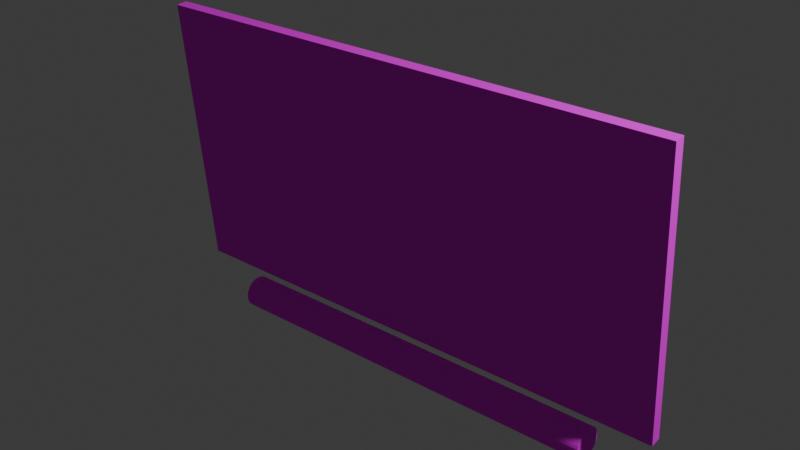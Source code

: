 # Source: TV_and_Soundbar.blend  (saved by Blender 4.0.36; exported with 4.5.12 LTS)
import bpy
from mathutils import Matrix  # noqa: F401  (used for matrix-valued properties, if any)

bpy.ops.wm.read_factory_settings(use_empty=True)
scene = bpy.context.scene
scene.name = 'Scene'

# ---- collections
col_collection = bpy.data.collections.new('Collection'); scene.collection.children.link(col_collection)

# ---- materials (node trees are filled in below, after node groups)
mat_material_001 = bpy.data.materials.new('Material.001')
mat_material_001.alpha_threshold = 0.0
mat_material_001.use_transparent_shadow = False
mat_material_001.diffuse_color = (0.04519, 0.04519, 0.04519, 1.0)
mat_material_001.roughness = 0.5
mat_material_001.line_color = (0.0, 0.0, 0.0, 1.0)

# ---- material node trees
mat_material_001.use_nodes = True; mat_material_001.node_tree.nodes.clear()
_N = mat_material_001.node_tree.nodes; _L = mat_material_001.node_tree.links
n0 = _N.new('ShaderNodeOutputMaterial'); n0.name = 'Material Output'; n0.location = (300, 300)
n1 = _N.new('ShaderNodeBsdfPrincipled'); n1.name = 'Principled BSDF'; n1.location = (10, 300)
n1.inputs[1].default_value = 1.0
n1.inputs[2].default_value = 1.0
n1.inputs[3].default_value = 1.45
n2 = _N.new('ShaderNodeTexImage'); n2.name = 'Image Texture'; n2.location = (-280, 275)
_L.new(n1.outputs[0], n0.inputs[0])
_L.new(n2.outputs[0], n1.inputs[0])
n0.is_active_output = True

# ---- world
world_world = bpy.data.worlds.new('World'); scene.world = world_world
world_world.use_nodes = True; world_world.node_tree.nodes.clear()
_N = world_world.node_tree.nodes; _L = world_world.node_tree.links
n0 = _N.new('ShaderNodeOutputWorld'); n0.name = 'World Output'; n0.location = (300, 300)
n1 = _N.new('ShaderNodeBackground'); n1.name = 'Background'; n1.location = (10, 300)
n1.inputs[0].default_value = (0.05088, 0.05088, 0.05088, 1.0)
_L.new(n1.outputs[0], n0.inputs[0])
n0.is_active_output = True
world_world.color = (0.05088, 0.05088, 0.05088)
world_world.use_sun_shadow = False
world_world.sun_shadow_jitter_overblur = 0.0

# ---- lights
light_light = bpy.data.lights.new('Light', 'POINT')
light_light.transmission_factor = 0.0
light_light.use_soft_falloff = False
light_light.energy = 1000.0
light_light.shadow_soft_size = 0.1
light_light.shadow_maximum_resolution = 0.006
light_light.use_absolute_resolution = True

# ---- meshes
me_cube_054 = bpy.data.meshes.new('Cube.054')
me_cube_054.from_pydata([(-1.623, -0.8612, -0.04146), (-1.623, 0.8549, 0.1113), (-1.623, -0.8549, -0.1113), (-1.623, 0.8612, 0.04146), (1.623, -0.8612, -0.04146), (1.623, 0.8549, 0.1113), (1.623, -0.8549, -0.1113), (1.623, 0.8612, 0.04146)], [], [(0, 1, 3, 2), (2, 3, 7, 6), (6, 7, 5, 4), (4, 5, 1, 0), (2, 6, 4, 0), (7, 3, 1, 5)])
_uv = me_cube_054.uv_layers.new(name='UVMap')
_uv.uv.foreach_set('vector', [0.375, 0.0, 0.625, 0.0, 0.625, 0.25, 0.375, 0.25, 0.375, 0.25, 0.625, 0.25, 0.625, 0.5, 0.375, 0.5, 0.375, 0.5, 0.625, 0.5, 0.625, 0.75, 0.375, 0.75, 0.375, 0.75, 0.625, 0.75, 0.625, 1.0, 0.375, 1.0, 0.125, 0.5, 0.375, 0.5, 0.375, 0.75, 0.125, 0.75, 0.625, 0.5, 0.875, 0.5, 0.875, 0.75, 0.625, 0.75])
me_cube_054.materials.append(mat_material_001)
me_cube_054.update()
me_cylinder_003 = bpy.data.meshes.new('Cylinder.003')
me_cylinder_003.from_pydata([(-1.242, 4.997e-08, -0.09924), (1.242, -5.864e-08, -0.09924), (-1.242, -0.01936, -0.09734), (1.242, -0.01936, -0.09734), (-1.242, -0.03798, -0.09169), (1.242, -0.03798, -0.09169), (-1.242, -0.05514, -0.08252), (1.242, -0.05514, -0.08252), (-1.242, -0.07018, -0.07018), (1.242, -0.07018, -0.07018), (-1.242, -0.08252, -0.05514), (1.242, -0.08252, -0.05514), (-1.242, -0.09169, -0.03798), (1.242, -0.09169, -0.03798), (-1.242, -0.09734, -0.01936), (1.242, -0.09734, -0.01936), (-1.242, -0.09924, 4.338e-09), (1.242, -0.09924, 4.338e-09), (-1.242, -0.09734, 0.01936), (1.242, -0.09734, 0.01936), (-1.242, -0.09169, 0.03798), (1.242, -0.09169, 0.03798), (-1.242, -0.08252, 0.05514), (1.242, -0.08252, 0.05514), (-1.242, -0.07018, 0.07018), (1.242, -0.07018, 0.07018), (-1.242, -0.05514, 0.08252), (1.242, -0.05514, 0.08252), (-1.242, -0.03798, 0.09169), (1.242, -0.03798, 0.09169), (-1.242, -0.01936, 0.09734), (1.242, -0.01936, 0.09734), (-1.242, 5.864e-08, 0.09924), (1.242, -4.997e-08, 0.09924), (-1.242, 0.01936, 0.09734), (1.242, 0.01936, 0.09734), (-1.242, 0.03798, 0.09169), (1.242, 0.03798, 0.09169), (-1.242, 0.05514, 0.08252), (1.242, 0.05514, 0.08252), (-1.242, 0.07018, 0.07018), (1.242, 0.07018, 0.07018), (-1.242, 0.08252, 0.05514), (1.242, 0.08252, 0.05514), (-1.242, 0.09169, 0.03798), (1.242, 0.09169, 0.03798), (-1.242, 0.09734, 0.01936), (1.242, 0.09734, 0.01936), (-1.242, 0.09924, -4.338e-09), (1.242, 0.09924, -4.338e-09), (-1.242, 0.09734, -0.01936), (1.242, 0.09734, -0.01936), (-1.242, 0.09169, -0.03798), (1.242, 0.09169, -0.03798), (-1.242, 0.08252, -0.05514), (1.242, 0.08252, -0.05514), (-1.242, 0.07018, -0.07018), (1.242, 0.07018, -0.07018), (-1.242, 0.05514, -0.08252), (1.242, 0.05514, -0.08252), (-1.242, 0.03798, -0.09169), (1.242, 0.03798, -0.09169), (-1.242, 0.01936, -0.09734), (1.242, 0.01936, -0.09734)], [], [(0, 1, 3, 2), (2, 3, 5, 4), (4, 5, 7, 6), (6, 7, 9, 8), (8, 9, 11, 10), (10, 11, 13, 12), (12, 13, 15, 14), (14, 15, 17, 16), (16, 17, 19, 18), (18, 19, 21, 20), (20, 21, 23, 22), (22, 23, 25, 24), (24, 25, 27, 26), (26, 27, 29, 28), (28, 29, 31, 30), (30, 31, 33, 32), (32, 33, 35, 34), (34, 35, 37, 36), (36, 37, 39, 38), (38, 39, 41, 40), (40, 41, 43, 42), (42, 43, 45, 44), (44, 45, 47, 46), (46, 47, 49, 48), (48, 49, 51, 50), (50, 51, 53, 52), (52, 53, 55, 54), (54, 55, 57, 56), (56, 57, 59, 58), (58, 59, 61, 60), (3, 1, 63, 61, 59, 57, 55, 53, 51, 49, 47, 45, 43, 41, 39, 37, 35, 33, 31, 29, 27, 25, 23, 21, 19, 17, 15, 13, 11, 9, 7, 5), (60, 61, 63, 62), (62, 63, 1, 0), (0, 2, 4, 6, 8, 10, 12, 14, 16, 18, 20, 22, 24, 26, 28, 30, 32, 34, 36, 38, 40, 42, 44, 46, 48, 50, 52, 54, 56, 58, 60, 62)])
_uv = me_cylinder_003.uv_layers.new(name='UVMap')
_uv.uv.foreach_set('vector', [1.0, 0.5, 1.0, 1.0, 0.9688, 1.0, 0.9688, 0.5, 0.9688, 0.5, 0.9688, 1.0, 0.9375, 1.0, 0.9375, 0.5, 0.9375, 0.5, 0.9375, 1.0, 0.9062, 1.0, 0.9062, 0.5, 0.9062, 0.5, 0.9062, 1.0, 0.875, 1.0, 0.875, 0.5, 0.875, 0.5, 0.875, 1.0, 0.8438, 1.0, 0.8438, 0.5, 0.8438, 0.5, 0.8438, 1.0, 0.8125, 1.0, 0.8125, 0.5, 0.8125, 0.5, 0.8125, 1.0, 0.7812, 1.0, 0.7812, 0.5, 0.7812, 0.5, 0.7812, 1.0, 0.75, 1.0, 0.75, 0.5, 0.75, 0.5, 0.75, 1.0, 0.7188, 1.0, 0.7188, 0.5, 0.7188, 0.5, 0.7188, 1.0, 0.6875, 1.0, 0.6875, 0.5, 0.6875, 0.5, 0.6875, 1.0, 0.6562, 1.0, 0.6562, 0.5, 0.6562, 0.5, 0.6562, 1.0, 0.625, 1.0, 0.625, 0.5, 0.625, 0.5, 0.625, 1.0, 0.5938, 1.0, 0.5938, 0.5, 0.5938, 0.5, 0.5938, 1.0, 0.5625, 1.0, 0.5625, 0.5, 0.5625, 0.5, 0.5625, 1.0, 0.5312, 1.0, 0.5312, 0.5, 0.5312, 0.5, 0.5312, 1.0, 0.5, 1.0, 0.5, 0.5, 0.5, 0.5, 0.5, 1.0, 0.4688, 1.0, 0.4688, 0.5, 0.4688, 0.5, 0.4688, 1.0, 0.4375, 1.0, 0.4375, 0.5, 0.4375, 0.5, 0.4375, 1.0, 0.4062, 1.0, 0.4062, 0.5, 0.4062, 0.5, 0.4062, 1.0, 0.375, 1.0, 0.375, 0.5, 0.375, 0.5, 0.375, 1.0, 0.3438, 1.0, 0.3438, 0.5, 0.3438, 0.5, 0.3438, 1.0, 0.3125, 1.0, 0.3125, 0.5, 0.3125, 0.5, 0.3125, 1.0, 0.2812, 1.0, 0.2812, 0.5, 0.2812, 0.5, 0.2812, 1.0, 0.25, 1.0, 0.25, 0.5, 0.25, 0.5, 0.25, 1.0, 0.2188, 1.0, 0.2188, 0.5, 0.2188, 0.5, 0.2188, 1.0, 0.1875, 1.0, 0.1875, 0.5, 0.1875, 0.5, 0.1875, 1.0, 0.1562, 1.0, 0.1562, 0.5, 0.1562, 0.5, 0.1562, 1.0, 0.125, 1.0, 0.125, 0.5, 0.125, 0.5, 0.125, 1.0, 0.09375, 1.0, 0.09375, 0.5, 0.09375, 0.5, 0.09375, 1.0, 0.0625, 1.0, 0.0625, 0.5, 0.2968, 0.4854, 0.25, 0.49, 0.2032, 0.4854, 0.1582, 0.4717, 0.1167, 0.4496, 0.08029, 0.4197, 0.05045, 0.3833, 0.02827, 0.3418, 0.01461, 0.2968, 0.01, 0.25, 0.01461, 0.2032, 0.02827, 0.1582, 0.05045, 0.1167, 0.08029, 0.08029, 0.1167, 0.05045, 0.1582, 0.02827, 0.2032, 0.01461, 0.25, 0.01, 0.2968, 0.01461, 0.3418, 0.02827, 0.3833, 0.05045, 0.4197, 0.08029, 0.4496, 0.1167, 0.4717, 0.1582, 0.4854, 0.2032, 0.49, 0.25, 0.4854, 0.2968, 0.4717, 0.3418, 0.4496, 0.3833, 0.4197, 0.4197, 0.3833, 0.4496, 0.3418, 0.4717, 0.0625, 0.5, 0.0625, 1.0, 0.03125, 1.0, 0.03125, 0.5, 0.03125, 0.5, 0.03125, 1.0, 0.0, 1.0, 0.0, 0.5, 0.75, 0.49, 0.7968, 0.4854, 0.8418, 0.4717, 0.8833, 0.4496, 0.9197, 0.4197, 0.9496, 0.3833, 0.9717, 0.3418, 0.9854, 0.2968, 0.99, 0.25, 0.9854, 0.2032, 0.9717, 0.1582, 0.9496, 0.1167, 0.9197, 0.08029, 0.8833, 0.05045, 0.8418, 0.02827, 0.7968, 0.01461, 0.75, 0.01, 0.7032, 0.01461, 0.6582, 0.02827, 0.6167, 0.05045, 0.5803, 0.08029, 0.5504, 0.1167, 0.5283, 0.1582, 0.5146, 0.2032, 0.51, 0.25, 0.5146, 0.2968, 0.5283, 0.3418, 0.5504, 0.3833, 0.5803, 0.4197, 0.6167, 0.4496, 0.6582, 0.4717, 0.7032, 0.4854])
me_cylinder_003.materials.append(mat_material_001)
me_cylinder_003.update()

# ---- objects
ob_light = bpy.data.objects.new('Light', light_light)
ob_tv = bpy.data.objects.new('TV', me_cube_054)
ob_soundbar = bpy.data.objects.new('Soundbar', me_cylinder_003)

# ---- transforms, parenting, visibility, modifiers, constraints
ob_light.location = (4.076, 1.005, 5.904)
ob_light.rotation_euler = (0.6503, 0.05522, 1.866)
ob_light.lock_rotations_4d = False
ob_light.empty_display_type = 'ARROWS'
ob_light.color = (0.0, 0.0, 0.0, 0.0)
ob_light.lineart.crease_threshold = 0.0
ob_tv.location = (-0.1855, 0.6074, 1.286)
ob_tv.rotation_euler = (1.571, 0.0, 0.0)
ob_soundbar.location = (-0.1529, 0.6174, 0.2833)
ob_soundbar.rotation_euler = (1.571, 0.0, 0.0)

# ---- collection membership
col_collection.objects.link(ob_light)
col_collection.objects.link(ob_tv)
col_collection.objects.link(ob_soundbar)

# ---- scene / render settings (as saved in the file)
scene.frame_start = 1; scene.frame_end = 250; scene.frame_set(1)
scene.render.engine = 'BLENDER_EEVEE_NEXT'
scene.cycles.sampling_pattern = 'TABULATED_SOBOL'
bpy.context.view_layer.update()

# ---- added for rendering (the .blend has no active camera): camera
cam_auto = bpy.data.cameras.new('AutoCamera')
cam_auto.lens = 50.0
cam_auto.sensor_width = 36.0
cam_auto.clip_end = 1000.0
ob_auto_camera = bpy.data.objects.new('AutoCamera', cam_auto)
scene.collection.objects.link(ob_auto_camera)
ob_auto_camera.location = (3.32979, -3.61089, 3.97775)
ob_auto_camera.rotation_euler = (1.09748, -7.21219e-08, 0.694738)
scene.camera = ob_auto_camera
bpy.context.view_layer.update()
